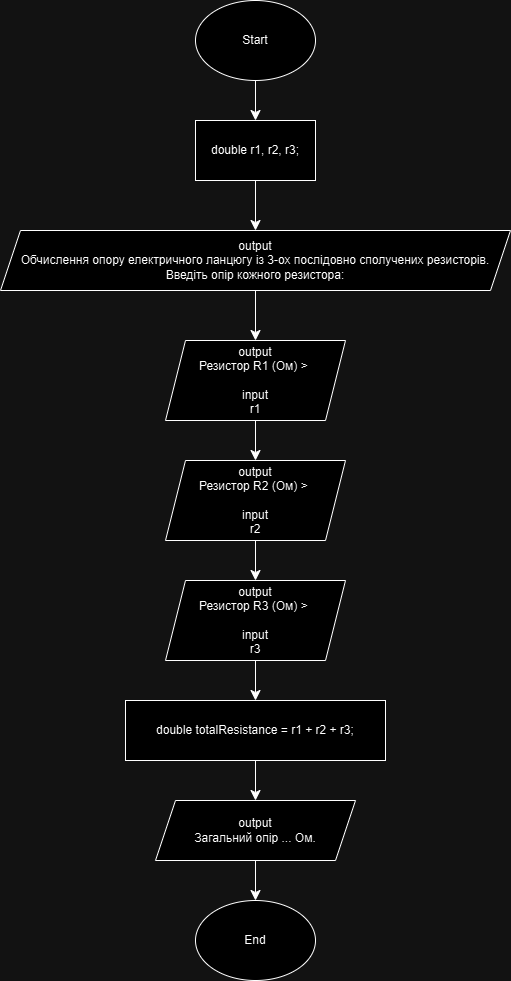

The diagram above was exported from draw.io. Its source (the exported page's mxGraphModel, read from the mxfile embedded in the PNG):
<mxGraphModel dx="529" dy="325" grid="1" gridSize="10" guides="1" tooltips="1" connect="1" arrows="1" fold="1" page="1" pageScale="1" pageWidth="850" pageHeight="1100" math="0" shadow="0">
  <root>
    <mxCell id="0" />
    <mxCell id="1" parent="0" />
    <mxCell id="LNdbfIoY02ldZCpGgh4m-11" value="" style="edgeStyle=none;curved=1;rounded=0;orthogonalLoop=1;jettySize=auto;html=1;fontSize=12;startSize=8;endSize=8;" edge="1" parent="1" source="LNdbfIoY02ldZCpGgh4m-1" target="LNdbfIoY02ldZCpGgh4m-4">
      <mxGeometry relative="1" as="geometry" />
    </mxCell>
    <mxCell id="LNdbfIoY02ldZCpGgh4m-1" value="Start" style="ellipse;whiteSpace=wrap;html=1;" vertex="1" parent="1">
      <mxGeometry x="210" y="20" width="120" height="80" as="geometry" />
    </mxCell>
    <mxCell id="LNdbfIoY02ldZCpGgh4m-2" value="End" style="ellipse;whiteSpace=wrap;html=1;" vertex="1" parent="1">
      <mxGeometry x="210" y="920" width="120" height="80" as="geometry" />
    </mxCell>
    <mxCell id="LNdbfIoY02ldZCpGgh4m-13" value="" style="edgeStyle=none;curved=1;rounded=0;orthogonalLoop=1;jettySize=auto;html=1;fontSize=12;startSize=8;endSize=8;" edge="1" parent="1" source="LNdbfIoY02ldZCpGgh4m-3" target="LNdbfIoY02ldZCpGgh4m-7">
      <mxGeometry relative="1" as="geometry" />
    </mxCell>
    <mxCell id="LNdbfIoY02ldZCpGgh4m-3" value="output&lt;br&gt;&lt;div&gt;Обчислення опору електричного ланцюгу із 3-ох послідовно сполучених резисторів.&lt;/div&gt;&lt;div&gt;Введіть опір кожного резистора:&lt;/div&gt;" style="shape=parallelogram;perimeter=parallelogramPerimeter;whiteSpace=wrap;html=1;fixedSize=1;" vertex="1" parent="1">
      <mxGeometry x="15" y="250" width="510" height="60" as="geometry" />
    </mxCell>
    <mxCell id="LNdbfIoY02ldZCpGgh4m-12" value="" style="edgeStyle=none;curved=1;rounded=0;orthogonalLoop=1;jettySize=auto;html=1;fontSize=12;startSize=8;endSize=8;" edge="1" parent="1" source="LNdbfIoY02ldZCpGgh4m-4" target="LNdbfIoY02ldZCpGgh4m-3">
      <mxGeometry relative="1" as="geometry" />
    </mxCell>
    <mxCell id="LNdbfIoY02ldZCpGgh4m-4" value="double r1, r2, r3;" style="rounded=0;whiteSpace=wrap;html=1;" vertex="1" parent="1">
      <mxGeometry x="210" y="140" width="120" height="60" as="geometry" />
    </mxCell>
    <mxCell id="LNdbfIoY02ldZCpGgh4m-17" value="" style="edgeStyle=none;curved=1;rounded=0;orthogonalLoop=1;jettySize=auto;html=1;fontSize=12;startSize=8;endSize=8;" edge="1" parent="1" source="LNdbfIoY02ldZCpGgh4m-5" target="LNdbfIoY02ldZCpGgh4m-10">
      <mxGeometry relative="1" as="geometry" />
    </mxCell>
    <mxCell id="LNdbfIoY02ldZCpGgh4m-5" value="double totalResistance = r1 + r2 + r3;" style="rounded=0;whiteSpace=wrap;html=1;" vertex="1" parent="1">
      <mxGeometry x="140" y="720" width="260" height="60" as="geometry" />
    </mxCell>
    <mxCell id="LNdbfIoY02ldZCpGgh4m-14" value="" style="edgeStyle=none;curved=1;rounded=0;orthogonalLoop=1;jettySize=auto;html=1;fontSize=12;startSize=8;endSize=8;" edge="1" parent="1" source="LNdbfIoY02ldZCpGgh4m-7" target="LNdbfIoY02ldZCpGgh4m-8">
      <mxGeometry relative="1" as="geometry" />
    </mxCell>
    <mxCell id="LNdbfIoY02ldZCpGgh4m-7" value="output&lt;br&gt;Резистор R1 (Ом) &amp;gt;&amp;nbsp;&lt;br&gt;&lt;br&gt;input&lt;br&gt;r1" style="shape=parallelogram;perimeter=parallelogramPerimeter;whiteSpace=wrap;html=1;fixedSize=1;" vertex="1" parent="1">
      <mxGeometry x="180" y="360" width="180" height="80" as="geometry" />
    </mxCell>
    <mxCell id="LNdbfIoY02ldZCpGgh4m-15" value="" style="edgeStyle=none;curved=1;rounded=0;orthogonalLoop=1;jettySize=auto;html=1;fontSize=12;startSize=8;endSize=8;" edge="1" parent="1" source="LNdbfIoY02ldZCpGgh4m-8" target="LNdbfIoY02ldZCpGgh4m-9">
      <mxGeometry relative="1" as="geometry" />
    </mxCell>
    <mxCell id="LNdbfIoY02ldZCpGgh4m-8" value="output&lt;br&gt;Резистор R2 (Ом) &amp;gt;&amp;nbsp;&lt;br&gt;&lt;br&gt;input&lt;br&gt;r2" style="shape=parallelogram;perimeter=parallelogramPerimeter;whiteSpace=wrap;html=1;fixedSize=1;" vertex="1" parent="1">
      <mxGeometry x="180" y="480" width="180" height="80" as="geometry" />
    </mxCell>
    <mxCell id="LNdbfIoY02ldZCpGgh4m-16" value="" style="edgeStyle=none;curved=1;rounded=0;orthogonalLoop=1;jettySize=auto;html=1;fontSize=12;startSize=8;endSize=8;entryX=0.5;entryY=0;entryDx=0;entryDy=0;" edge="1" parent="1" source="LNdbfIoY02ldZCpGgh4m-9" target="LNdbfIoY02ldZCpGgh4m-5">
      <mxGeometry relative="1" as="geometry" />
    </mxCell>
    <mxCell id="LNdbfIoY02ldZCpGgh4m-9" value="output&lt;br&gt;Резистор R3 (Ом) &amp;gt;&amp;nbsp;&lt;br&gt;&lt;br&gt;input&lt;br&gt;r3" style="shape=parallelogram;perimeter=parallelogramPerimeter;whiteSpace=wrap;html=1;fixedSize=1;" vertex="1" parent="1">
      <mxGeometry x="180" y="600" width="180" height="80" as="geometry" />
    </mxCell>
    <mxCell id="LNdbfIoY02ldZCpGgh4m-18" value="" style="edgeStyle=none;curved=1;rounded=0;orthogonalLoop=1;jettySize=auto;html=1;fontSize=12;startSize=8;endSize=8;" edge="1" parent="1" source="LNdbfIoY02ldZCpGgh4m-10" target="LNdbfIoY02ldZCpGgh4m-2">
      <mxGeometry relative="1" as="geometry" />
    </mxCell>
    <mxCell id="LNdbfIoY02ldZCpGgh4m-10" value="output&lt;br&gt;Загальний опір ... Ом." style="shape=parallelogram;perimeter=parallelogramPerimeter;whiteSpace=wrap;html=1;fixedSize=1;" vertex="1" parent="1">
      <mxGeometry x="170" y="820" width="200" height="60" as="geometry" />
    </mxCell>
  </root>
</mxGraphModel>